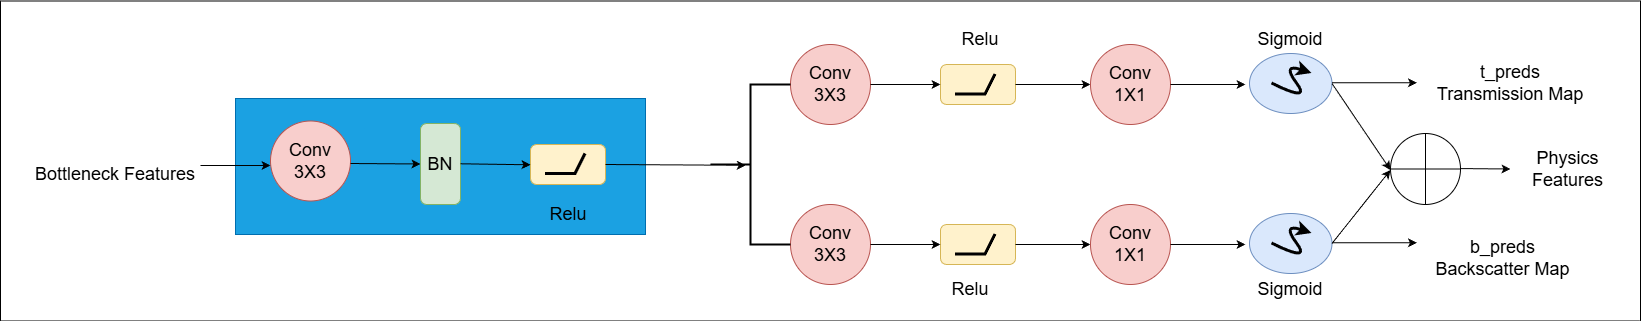

The diagram above was exported from draw.io. Its source (the exported page's mxGraphModel, read from the mxfile embedded in the PNG):
<mxGraphModel dx="3784" dy="2234" grid="1" gridSize="10" guides="1" tooltips="1" connect="1" arrows="1" fold="1" page="1" pageScale="1" pageWidth="1700" pageHeight="1100" math="0" shadow="0">
  <root>
    <mxCell id="SD_8RreU5ndOkthinmTd-0" />
    <mxCell id="SD_8RreU5ndOkthinmTd-1" parent="SD_8RreU5ndOkthinmTd-0" />
    <mxCell id="qni3pyJZZPH6qTNGSO6I-0" value="" style="rounded=0;whiteSpace=wrap;html=1;direction=west;" parent="SD_8RreU5ndOkthinmTd-1" vertex="1">
      <mxGeometry x="-740" y="-213.5" width="1640" height="320" as="geometry" />
    </mxCell>
    <mxCell id="qni3pyJZZPH6qTNGSO6I-1" value="Conv&lt;div&gt;3X3&lt;/div&gt;" style="ellipse;whiteSpace=wrap;html=1;aspect=fixed;fillColor=#f8cecc;strokeColor=#b85450;fontSize=18;" parent="SD_8RreU5ndOkthinmTd-1" vertex="1">
      <mxGeometry x="50" y="-170" width="80" height="80" as="geometry" />
    </mxCell>
    <mxCell id="qni3pyJZZPH6qTNGSO6I-2" value="" style="rounded=1;whiteSpace=wrap;html=1;fillColor=#fff2cc;strokeColor=#d6b656;" parent="SD_8RreU5ndOkthinmTd-1" vertex="1">
      <mxGeometry x="200" y="-150" width="75" height="40" as="geometry" />
    </mxCell>
    <mxCell id="qni3pyJZZPH6qTNGSO6I-3" value="" style="endArrow=none;html=1;rounded=0;strokeWidth=3;" parent="SD_8RreU5ndOkthinmTd-1" edge="1">
      <mxGeometry width="50" height="50" relative="1" as="geometry">
        <mxPoint x="215" y="-120" as="sourcePoint" />
        <mxPoint x="255" y="-140" as="targetPoint" />
        <Array as="points">
          <mxPoint x="215" y="-120" />
          <mxPoint x="245" y="-120" />
        </Array>
      </mxGeometry>
    </mxCell>
    <mxCell id="qni3pyJZZPH6qTNGSO6I-4" value="" style="endArrow=classic;html=1;rounded=0;exitX=1;exitY=0.5;exitDx=0;exitDy=0;entryX=1;entryY=1;entryDx=0;entryDy=0;" parent="SD_8RreU5ndOkthinmTd-1" source="qni3pyJZZPH6qTNGSO6I-1" edge="1">
      <mxGeometry width="50" height="50" relative="1" as="geometry">
        <mxPoint x="160" y="-130" as="sourcePoint" />
        <mxPoint x="200" y="-130" as="targetPoint" />
      </mxGeometry>
    </mxCell>
    <mxCell id="qni3pyJZZPH6qTNGSO6I-6" value="" style="endArrow=classic;html=1;rounded=0;exitX=1;exitY=0.5;exitDx=0;exitDy=0;" parent="SD_8RreU5ndOkthinmTd-1" source="qni3pyJZZPH6qTNGSO6I-2" edge="1">
      <mxGeometry width="50" height="50" relative="1" as="geometry">
        <mxPoint x="340" y="-140" as="sourcePoint" />
        <mxPoint x="350" y="-130" as="targetPoint" />
      </mxGeometry>
    </mxCell>
    <mxCell id="qni3pyJZZPH6qTNGSO6I-7" value="Conv&lt;div&gt;1X1&lt;/div&gt;" style="ellipse;whiteSpace=wrap;html=1;aspect=fixed;fillColor=#f8cecc;strokeColor=#b85450;fontSize=18;" parent="SD_8RreU5ndOkthinmTd-1" vertex="1">
      <mxGeometry x="350" y="-170" width="80" height="80" as="geometry" />
    </mxCell>
    <mxCell id="qni3pyJZZPH6qTNGSO6I-8" value="" style="ellipse;whiteSpace=wrap;html=1;fillColor=#dae8fc;strokeColor=#6c8ebf;" parent="SD_8RreU5ndOkthinmTd-1" vertex="1">
      <mxGeometry x="509" y="-161" width="82.5" height="60" as="geometry" />
    </mxCell>
    <mxCell id="qni3pyJZZPH6qTNGSO6I-9" value="" style="curved=1;endArrow=classic;html=1;rounded=0;strokeWidth=3;" parent="SD_8RreU5ndOkthinmTd-1" edge="1">
      <mxGeometry width="50" height="50" relative="1" as="geometry">
        <mxPoint x="531.5" y="-131" as="sourcePoint" />
        <mxPoint x="571.5" y="-141" as="targetPoint" />
        <Array as="points">
          <mxPoint x="571.5" y="-111" />
          <mxPoint x="541.5" y="-151" />
        </Array>
      </mxGeometry>
    </mxCell>
    <mxCell id="qni3pyJZZPH6qTNGSO6I-10" value="" style="endArrow=classic;html=1;rounded=0;exitX=1;exitY=0.5;exitDx=0;exitDy=0;" parent="SD_8RreU5ndOkthinmTd-1" edge="1">
      <mxGeometry width="50" height="50" relative="1" as="geometry">
        <mxPoint x="430" y="-130" as="sourcePoint" />
        <mxPoint x="505" y="-130" as="targetPoint" />
      </mxGeometry>
    </mxCell>
    <mxCell id="qni3pyJZZPH6qTNGSO6I-11" value="" style="endArrow=classic;html=1;rounded=0;exitX=1;exitY=0.5;exitDx=0;exitDy=0;entryX=0;entryY=0.5;entryDx=0;entryDy=0;" parent="SD_8RreU5ndOkthinmTd-1" source="qni3pyJZZPH6qTNGSO6I-8" edge="1">
      <mxGeometry width="50" height="50" relative="1" as="geometry">
        <mxPoint x="620" y="-120" as="sourcePoint" />
        <mxPoint x="650" y="-44.5" as="targetPoint" />
      </mxGeometry>
    </mxCell>
    <mxCell id="qni3pyJZZPH6qTNGSO6I-12" value="Conv&lt;div&gt;3X3&lt;/div&gt;" style="ellipse;whiteSpace=wrap;html=1;aspect=fixed;fillColor=#f8cecc;strokeColor=#b85450;fontSize=18;" parent="SD_8RreU5ndOkthinmTd-1" vertex="1">
      <mxGeometry x="50" y="-10" width="80" height="80" as="geometry" />
    </mxCell>
    <mxCell id="qni3pyJZZPH6qTNGSO6I-13" value="" style="rounded=1;whiteSpace=wrap;html=1;fillColor=#fff2cc;strokeColor=#d6b656;" parent="SD_8RreU5ndOkthinmTd-1" vertex="1">
      <mxGeometry x="200" y="10" width="75" height="40" as="geometry" />
    </mxCell>
    <mxCell id="qni3pyJZZPH6qTNGSO6I-14" value="" style="endArrow=none;html=1;rounded=0;strokeWidth=3;" parent="SD_8RreU5ndOkthinmTd-1" edge="1">
      <mxGeometry width="50" height="50" relative="1" as="geometry">
        <mxPoint x="215" y="40" as="sourcePoint" />
        <mxPoint x="255" y="20" as="targetPoint" />
        <Array as="points">
          <mxPoint x="215" y="40" />
          <mxPoint x="245" y="40" />
        </Array>
      </mxGeometry>
    </mxCell>
    <mxCell id="qni3pyJZZPH6qTNGSO6I-15" value="" style="endArrow=classic;html=1;rounded=0;exitX=1;exitY=0.5;exitDx=0;exitDy=0;entryX=1;entryY=1;entryDx=0;entryDy=0;" parent="SD_8RreU5ndOkthinmTd-1" source="qni3pyJZZPH6qTNGSO6I-12" edge="1">
      <mxGeometry width="50" height="50" relative="1" as="geometry">
        <mxPoint x="160" y="30" as="sourcePoint" />
        <mxPoint x="200" y="30.000000000000227" as="targetPoint" />
      </mxGeometry>
    </mxCell>
    <mxCell id="qni3pyJZZPH6qTNGSO6I-17" value="" style="endArrow=classic;html=1;rounded=0;exitX=1;exitY=0.5;exitDx=0;exitDy=0;" parent="SD_8RreU5ndOkthinmTd-1" source="qni3pyJZZPH6qTNGSO6I-13" edge="1">
      <mxGeometry width="50" height="50" relative="1" as="geometry">
        <mxPoint x="340" y="20" as="sourcePoint" />
        <mxPoint x="350" y="30" as="targetPoint" />
      </mxGeometry>
    </mxCell>
    <mxCell id="qni3pyJZZPH6qTNGSO6I-18" value="Conv&lt;div&gt;1X1&lt;/div&gt;" style="ellipse;whiteSpace=wrap;html=1;aspect=fixed;fillColor=#f8cecc;strokeColor=#b85450;fontSize=18;" parent="SD_8RreU5ndOkthinmTd-1" vertex="1">
      <mxGeometry x="350" y="-10" width="80" height="80" as="geometry" />
    </mxCell>
    <mxCell id="qni3pyJZZPH6qTNGSO6I-19" value="" style="ellipse;whiteSpace=wrap;html=1;fillColor=#dae8fc;strokeColor=#6c8ebf;" parent="SD_8RreU5ndOkthinmTd-1" vertex="1">
      <mxGeometry x="509" y="-1" width="82.5" height="60" as="geometry" />
    </mxCell>
    <mxCell id="qni3pyJZZPH6qTNGSO6I-20" value="" style="curved=1;endArrow=classic;html=1;rounded=0;strokeWidth=3;" parent="SD_8RreU5ndOkthinmTd-1" edge="1">
      <mxGeometry width="50" height="50" relative="1" as="geometry">
        <mxPoint x="531.5" y="29" as="sourcePoint" />
        <mxPoint x="571.5" y="19" as="targetPoint" />
        <Array as="points">
          <mxPoint x="571.5" y="49" />
          <mxPoint x="541.5" y="9" />
        </Array>
      </mxGeometry>
    </mxCell>
    <mxCell id="qni3pyJZZPH6qTNGSO6I-21" value="" style="endArrow=classic;html=1;rounded=0;exitX=1;exitY=0.5;exitDx=0;exitDy=0;" parent="SD_8RreU5ndOkthinmTd-1" edge="1">
      <mxGeometry width="50" height="50" relative="1" as="geometry">
        <mxPoint x="430" y="30" as="sourcePoint" />
        <mxPoint x="505" y="30" as="targetPoint" />
      </mxGeometry>
    </mxCell>
    <mxCell id="qni3pyJZZPH6qTNGSO6I-22" value="" style="endArrow=classic;html=1;rounded=0;exitX=1;exitY=0.5;exitDx=0;exitDy=0;entryX=0;entryY=0.5;entryDx=0;entryDy=0;" parent="SD_8RreU5ndOkthinmTd-1" source="qni3pyJZZPH6qTNGSO6I-19" edge="1">
      <mxGeometry width="50" height="50" relative="1" as="geometry">
        <mxPoint x="620" y="40" as="sourcePoint" />
        <mxPoint x="650" y="-44.5" as="targetPoint" />
      </mxGeometry>
    </mxCell>
    <mxCell id="qni3pyJZZPH6qTNGSO6I-25" value="&lt;font style=&quot;font-size: 18px;&quot;&gt;t_preds&lt;/font&gt;&lt;div&gt;&lt;font style=&quot;font-size: 18px;&quot;&gt;Transmission Map&lt;/font&gt;&lt;/div&gt;" style="text;html=1;whiteSpace=wrap;strokeColor=none;fillColor=none;align=center;verticalAlign=middle;rounded=0;" parent="SD_8RreU5ndOkthinmTd-1" vertex="1">
      <mxGeometry x="690" y="-146" width="160" height="30" as="geometry" />
    </mxCell>
    <mxCell id="qni3pyJZZPH6qTNGSO6I-26" value="&lt;font style=&quot;font-size: 18px;&quot;&gt;b_preds&lt;/font&gt;&lt;div&gt;&lt;font style=&quot;font-size: 18px;&quot;&gt;Backscatter Map&lt;/font&gt;&lt;/div&gt;" style="text;html=1;whiteSpace=wrap;strokeColor=none;fillColor=none;align=center;verticalAlign=middle;rounded=0;" parent="SD_8RreU5ndOkthinmTd-1" vertex="1">
      <mxGeometry x="690" y="29" width="145" height="30" as="geometry" />
    </mxCell>
    <mxCell id="qni3pyJZZPH6qTNGSO6I-27" value="" style="endArrow=classic;html=1;rounded=0;exitX=1;exitY=0.5;exitDx=0;exitDy=0;" parent="SD_8RreU5ndOkthinmTd-1" edge="1">
      <mxGeometry width="50" height="50" relative="1" as="geometry">
        <mxPoint x="710" y="-46" as="sourcePoint" />
        <mxPoint x="770" y="-45.5" as="targetPoint" />
      </mxGeometry>
    </mxCell>
    <mxCell id="qni3pyJZZPH6qTNGSO6I-28" value="&lt;font style=&quot;font-size: 18px;&quot;&gt;Physics Features&lt;/font&gt;" style="text;html=1;whiteSpace=wrap;strokeColor=none;fillColor=none;align=center;verticalAlign=middle;rounded=0;" parent="SD_8RreU5ndOkthinmTd-1" vertex="1">
      <mxGeometry x="770" y="-60.5" width="115" height="30" as="geometry" />
    </mxCell>
    <mxCell id="qni3pyJZZPH6qTNGSO6I-29" value="" style="strokeWidth=2;html=1;shape=mxgraph.flowchart.annotation_2;align=left;labelPosition=right;pointerEvents=1;direction=east;" parent="SD_8RreU5ndOkthinmTd-1" vertex="1">
      <mxGeometry x="-30" y="-130" width="80" height="160" as="geometry" />
    </mxCell>
    <mxCell id="qni3pyJZZPH6qTNGSO6I-31" value="&lt;font style=&quot;font-size: 18px;&quot;&gt;Sigmoid&lt;/font&gt;" style="text;html=1;whiteSpace=wrap;strokeColor=none;fillColor=none;align=center;verticalAlign=middle;rounded=0;" parent="SD_8RreU5ndOkthinmTd-1" vertex="1">
      <mxGeometry x="520" y="60" width="60" height="30" as="geometry" />
    </mxCell>
    <mxCell id="qni3pyJZZPH6qTNGSO6I-32" value="&lt;font style=&quot;font-size: 18px;&quot;&gt;Sigmoid&lt;/font&gt;" style="text;html=1;whiteSpace=wrap;strokeColor=none;fillColor=none;align=center;verticalAlign=middle;rounded=0;" parent="SD_8RreU5ndOkthinmTd-1" vertex="1">
      <mxGeometry x="520" y="-190" width="60" height="30" as="geometry" />
    </mxCell>
    <mxCell id="qni3pyJZZPH6qTNGSO6I-33" value="&lt;font style=&quot;font-size: 18px;&quot;&gt;Relu&lt;/font&gt;" style="text;html=1;whiteSpace=wrap;strokeColor=none;fillColor=none;align=center;verticalAlign=middle;rounded=0;" parent="SD_8RreU5ndOkthinmTd-1" vertex="1">
      <mxGeometry x="200" y="60" width="60" height="30" as="geometry" />
    </mxCell>
    <mxCell id="qni3pyJZZPH6qTNGSO6I-34" value="&lt;font style=&quot;font-size: 18px;&quot;&gt;Relu&lt;/font&gt;" style="text;html=1;whiteSpace=wrap;strokeColor=none;fillColor=none;align=center;verticalAlign=middle;rounded=0;" parent="SD_8RreU5ndOkthinmTd-1" vertex="1">
      <mxGeometry x="210" y="-190" width="60" height="30" as="geometry" />
    </mxCell>
    <mxCell id="qni3pyJZZPH6qTNGSO6I-35" value="" style="shape=orEllipse;perimeter=ellipsePerimeter;whiteSpace=wrap;html=1;backgroundOutline=1;" parent="SD_8RreU5ndOkthinmTd-1" vertex="1">
      <mxGeometry x="650" y="-81" width="70" height="71" as="geometry" />
    </mxCell>
    <mxCell id="jVawuU3TlYFFGSZqnJHA-3" value="" style="endArrow=classic;html=1;rounded=0;entryX=0.223;entryY=0.764;entryDx=0;entryDy=0;entryPerimeter=0;" edge="1" parent="SD_8RreU5ndOkthinmTd-1">
      <mxGeometry width="50" height="50" relative="1" as="geometry">
        <mxPoint x="591.5" y="28.29" as="sourcePoint" />
        <mxPoint x="676.5" y="28.29" as="targetPoint" />
      </mxGeometry>
    </mxCell>
    <mxCell id="jVawuU3TlYFFGSZqnJHA-4" value="Bottleneck&amp;nbsp;&lt;span style=&quot;background-color: transparent; color: light-dark(rgb(0, 0, 0), rgb(255, 255, 255));&quot;&gt;Features&lt;/span&gt;" style="text;html=1;whiteSpace=wrap;strokeColor=none;fillColor=none;align=center;verticalAlign=middle;rounded=0;rotation=0;fontSize=18;" vertex="1" parent="SD_8RreU5ndOkthinmTd-1">
      <mxGeometry x="-710" y="-65.5" width="170" height="50" as="geometry" />
    </mxCell>
    <mxCell id="jVawuU3TlYFFGSZqnJHA-5" value="" style="endArrow=classic;html=1;rounded=0;entryX=0.223;entryY=0.764;entryDx=0;entryDy=0;entryPerimeter=0;" edge="1" parent="SD_8RreU5ndOkthinmTd-1">
      <mxGeometry width="50" height="50" relative="1" as="geometry">
        <mxPoint x="591.5" y="-131.71" as="sourcePoint" />
        <mxPoint x="676.5" y="-131.71" as="targetPoint" />
      </mxGeometry>
    </mxCell>
    <mxCell id="jVawuU3TlYFFGSZqnJHA-6" value="" style="rounded=0;whiteSpace=wrap;html=1;fillColor=#1ba1e2;strokeColor=#006EAF;fontColor=#ffffff;" vertex="1" parent="SD_8RreU5ndOkthinmTd-1">
      <mxGeometry x="-505" y="-116" width="410" height="136" as="geometry" />
    </mxCell>
    <mxCell id="jVawuU3TlYFFGSZqnJHA-7" value="Conv&lt;div&gt;3X3&lt;/div&gt;" style="ellipse;whiteSpace=wrap;html=1;aspect=fixed;fillColor=#f8cecc;strokeColor=#b85450;fontSize=18;" vertex="1" parent="SD_8RreU5ndOkthinmTd-1">
      <mxGeometry x="-470" y="-93.5" width="80" height="80" as="geometry" />
    </mxCell>
    <mxCell id="jVawuU3TlYFFGSZqnJHA-8" value="&lt;font style=&quot;font-size: 18px;&quot;&gt;BN&lt;/font&gt;" style="rounded=1;whiteSpace=wrap;html=1;direction=south;fillColor=#d5e8d4;strokeColor=#82b366;" vertex="1" parent="SD_8RreU5ndOkthinmTd-1">
      <mxGeometry x="-320" y="-91" width="40" height="81" as="geometry" />
    </mxCell>
    <mxCell id="jVawuU3TlYFFGSZqnJHA-9" value="" style="rounded=1;whiteSpace=wrap;html=1;fillColor=#fff2cc;strokeColor=#d6b656;" vertex="1" parent="SD_8RreU5ndOkthinmTd-1">
      <mxGeometry x="-210" y="-70" width="75" height="40" as="geometry" />
    </mxCell>
    <mxCell id="jVawuU3TlYFFGSZqnJHA-10" value="" style="endArrow=none;html=1;rounded=0;strokeWidth=3;" edge="1" parent="SD_8RreU5ndOkthinmTd-1">
      <mxGeometry width="50" height="50" relative="1" as="geometry">
        <mxPoint x="-195" y="-40.5" as="sourcePoint" />
        <mxPoint x="-155" y="-60.5" as="targetPoint" />
        <Array as="points">
          <mxPoint x="-195" y="-40.5" />
          <mxPoint x="-165" y="-40.5" />
        </Array>
      </mxGeometry>
    </mxCell>
    <mxCell id="jVawuU3TlYFFGSZqnJHA-12" value="&lt;font style=&quot;font-size: 18px;&quot;&gt;Relu&lt;/font&gt;" style="text;html=1;whiteSpace=wrap;strokeColor=none;fillColor=none;align=center;verticalAlign=middle;rounded=0;" vertex="1" parent="SD_8RreU5ndOkthinmTd-1">
      <mxGeometry x="-202.5" y="-15.5" width="60" height="30" as="geometry" />
    </mxCell>
    <mxCell id="jVawuU3TlYFFGSZqnJHA-13" value="" style="endArrow=classic;html=1;rounded=0;entryX=0.5;entryY=1;entryDx=0;entryDy=0;" edge="1" parent="SD_8RreU5ndOkthinmTd-1" target="jVawuU3TlYFFGSZqnJHA-8">
      <mxGeometry width="50" height="50" relative="1" as="geometry">
        <mxPoint x="-390" y="-51" as="sourcePoint" />
        <mxPoint x="-280" y="-91" as="targetPoint" />
      </mxGeometry>
    </mxCell>
    <mxCell id="jVawuU3TlYFFGSZqnJHA-14" value="" style="endArrow=classic;html=1;rounded=0;entryX=0.5;entryY=1;entryDx=0;entryDy=0;" edge="1" parent="SD_8RreU5ndOkthinmTd-1">
      <mxGeometry width="50" height="50" relative="1" as="geometry">
        <mxPoint x="-280" y="-50.71000000000001" as="sourcePoint" />
        <mxPoint x="-210" y="-49.71000000000001" as="targetPoint" />
      </mxGeometry>
    </mxCell>
    <mxCell id="jVawuU3TlYFFGSZqnJHA-19" value="" style="endArrow=classic;html=1;rounded=0;entryX=0.441;entryY=0.505;entryDx=0;entryDy=0;entryPerimeter=0;exitX=1;exitY=0.5;exitDx=0;exitDy=0;" edge="1" parent="SD_8RreU5ndOkthinmTd-1" source="jVawuU3TlYFFGSZqnJHA-9" target="qni3pyJZZPH6qTNGSO6I-29">
      <mxGeometry width="50" height="50" relative="1" as="geometry">
        <mxPoint x="-90" y="-50" as="sourcePoint" />
        <mxPoint x="-20" y="-49" as="targetPoint" />
      </mxGeometry>
    </mxCell>
    <mxCell id="jVawuU3TlYFFGSZqnJHA-21" value="" style="endArrow=classic;html=1;rounded=0;entryX=0.441;entryY=0.505;entryDx=0;entryDy=0;entryPerimeter=0;" edge="1" parent="SD_8RreU5ndOkthinmTd-1">
      <mxGeometry width="50" height="50" relative="1" as="geometry">
        <mxPoint x="-540" y="-49" as="sourcePoint" />
        <mxPoint x="-470" y="-49" as="targetPoint" />
      </mxGeometry>
    </mxCell>
  </root>
</mxGraphModel>